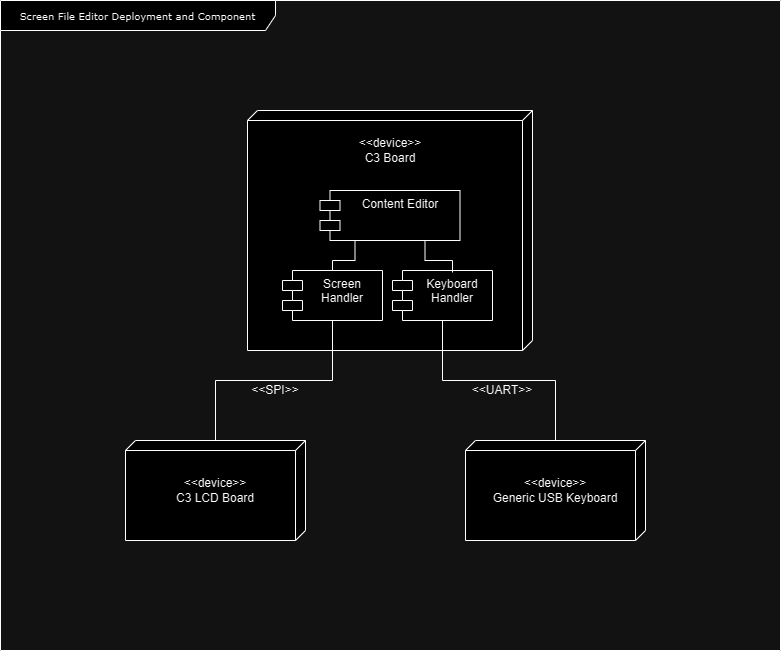

The diagram above was exported from draw.io. Its source (the exported page's mxGraphModel, read from the mxfile embedded in the PNG):
<mxGraphModel dx="2026" dy="1119" grid="1" gridSize="10" guides="1" tooltips="1" connect="1" arrows="1" fold="1" page="1" pageScale="1" pageWidth="850" pageHeight="1100" math="0" shadow="0">
  <root>
    <mxCell id="0" />
    <mxCell id="1" parent="0" />
    <mxCell id="9-K00aNsEdhgOM9I4j5F-1" value="Screen File Editor Deployment and Component" style="shape=umlFrame;whiteSpace=wrap;html=1;rounded=0;shadow=0;comic=0;labelBackgroundColor=none;strokeWidth=1;fontFamily=Verdana;fontSize=10;align=center;width=275;height=30;" parent="1" vertex="1">
      <mxGeometry x="35" y="80" width="780" height="650" as="geometry" />
    </mxCell>
    <mxCell id="9-K00aNsEdhgOM9I4j5F-4" value="" style="verticalAlign=top;align=left;spacingTop=8;spacingLeft=2;spacingRight=12;shape=cube;size=10;direction=south;fontStyle=4;html=1;whiteSpace=wrap;" parent="1" vertex="1">
      <mxGeometry x="282" y="190" width="285" height="240" as="geometry" />
    </mxCell>
    <mxCell id="9-K00aNsEdhgOM9I4j5F-5" value="&amp;lt;&amp;lt;device&amp;gt;&amp;gt;&lt;br&gt;C3 Board" style="text;html=1;strokeColor=none;fillColor=none;align=center;verticalAlign=middle;whiteSpace=wrap;rounded=0;" parent="1" vertex="1">
      <mxGeometry x="359.5" y="210" width="130" height="40" as="geometry" />
    </mxCell>
    <mxCell id="9-K00aNsEdhgOM9I4j5F-19" style="edgeStyle=orthogonalEdgeStyle;rounded=0;orthogonalLoop=1;jettySize=auto;html=1;exitX=0.25;exitY=1;exitDx=0;exitDy=0;endArrow=none;endFill=0;" parent="1" source="9-K00aNsEdhgOM9I4j5F-14" target="9-K00aNsEdhgOM9I4j5F-16" edge="1">
      <mxGeometry relative="1" as="geometry" />
    </mxCell>
    <mxCell id="9-K00aNsEdhgOM9I4j5F-14" value="Content Editor" style="shape=module;align=left;spacingLeft=20;align=center;verticalAlign=top;whiteSpace=wrap;html=1;" parent="1" vertex="1">
      <mxGeometry x="354.5" y="270" width="140" height="50" as="geometry" />
    </mxCell>
    <mxCell id="9-K00aNsEdhgOM9I4j5F-26" style="edgeStyle=orthogonalEdgeStyle;rounded=0;orthogonalLoop=1;jettySize=auto;html=1;endArrow=none;endFill=0;" parent="1" source="9-K00aNsEdhgOM9I4j5F-16" target="9-K00aNsEdhgOM9I4j5F-22" edge="1">
      <mxGeometry relative="1" as="geometry" />
    </mxCell>
    <mxCell id="9-K00aNsEdhgOM9I4j5F-16" value="Screen Handler" style="shape=module;align=left;spacingLeft=20;align=center;verticalAlign=top;whiteSpace=wrap;html=1;" parent="1" vertex="1">
      <mxGeometry x="317" y="350" width="100" height="50" as="geometry" />
    </mxCell>
    <mxCell id="9-K00aNsEdhgOM9I4j5F-27" style="edgeStyle=orthogonalEdgeStyle;rounded=0;orthogonalLoop=1;jettySize=auto;html=1;exitX=0.5;exitY=1;exitDx=0;exitDy=0;endArrow=none;endFill=0;" parent="1" source="9-K00aNsEdhgOM9I4j5F-18" target="9-K00aNsEdhgOM9I4j5F-24" edge="1">
      <mxGeometry relative="1" as="geometry" />
    </mxCell>
    <mxCell id="9-K00aNsEdhgOM9I4j5F-18" value="Keyboard Handler" style="shape=module;align=left;spacingLeft=20;align=center;verticalAlign=top;whiteSpace=wrap;html=1;" parent="1" vertex="1">
      <mxGeometry x="427" y="350" width="100" height="50" as="geometry" />
    </mxCell>
    <mxCell id="9-K00aNsEdhgOM9I4j5F-20" style="edgeStyle=orthogonalEdgeStyle;rounded=0;orthogonalLoop=1;jettySize=auto;html=1;exitX=0.75;exitY=1;exitDx=0;exitDy=0;entryX=0.6;entryY=0.04;entryDx=0;entryDy=0;entryPerimeter=0;endArrow=none;endFill=0;" parent="1" source="9-K00aNsEdhgOM9I4j5F-14" target="9-K00aNsEdhgOM9I4j5F-18" edge="1">
      <mxGeometry relative="1" as="geometry" />
    </mxCell>
    <mxCell id="9-K00aNsEdhgOM9I4j5F-22" value="" style="verticalAlign=top;align=left;spacingTop=8;spacingLeft=2;spacingRight=12;shape=cube;size=10;direction=south;fontStyle=4;html=1;whiteSpace=wrap;" parent="1" vertex="1">
      <mxGeometry x="160" y="520" width="180" height="100" as="geometry" />
    </mxCell>
    <mxCell id="9-K00aNsEdhgOM9I4j5F-23" value="&amp;lt;&amp;lt;device&amp;gt;&amp;gt;&lt;br&gt;C3 LCD Board" style="text;html=1;strokeColor=none;fillColor=none;align=center;verticalAlign=middle;whiteSpace=wrap;rounded=0;" parent="1" vertex="1">
      <mxGeometry x="185" y="550" width="130" height="40" as="geometry" />
    </mxCell>
    <mxCell id="9-K00aNsEdhgOM9I4j5F-24" value="" style="verticalAlign=top;align=left;spacingTop=8;spacingLeft=2;spacingRight=12;shape=cube;size=10;direction=south;fontStyle=4;html=1;whiteSpace=wrap;" parent="1" vertex="1">
      <mxGeometry x="500" y="520" width="180" height="100" as="geometry" />
    </mxCell>
    <mxCell id="9-K00aNsEdhgOM9I4j5F-25" value="&amp;lt;&amp;lt;device&amp;gt;&amp;gt;&lt;br&gt;Generic USB Keyboard" style="text;html=1;strokeColor=none;fillColor=none;align=center;verticalAlign=middle;whiteSpace=wrap;rounded=0;" parent="1" vertex="1">
      <mxGeometry x="525" y="550" width="130" height="40" as="geometry" />
    </mxCell>
    <mxCell id="9-K00aNsEdhgOM9I4j5F-28" value="&amp;lt;&amp;lt;UART&amp;gt;&amp;gt;" style="text;html=1;strokeColor=none;fillColor=none;align=center;verticalAlign=middle;whiteSpace=wrap;rounded=0;" parent="1" vertex="1">
      <mxGeometry x="507" y="465" width="60" height="10" as="geometry" />
    </mxCell>
    <mxCell id="9-K00aNsEdhgOM9I4j5F-29" value="&amp;lt;&amp;lt;SPI&amp;gt;&amp;gt;" style="text;html=1;strokeColor=none;fillColor=none;align=center;verticalAlign=middle;whiteSpace=wrap;rounded=0;" parent="1" vertex="1">
      <mxGeometry x="280" y="465" width="60" height="10" as="geometry" />
    </mxCell>
  </root>
</mxGraphModel>